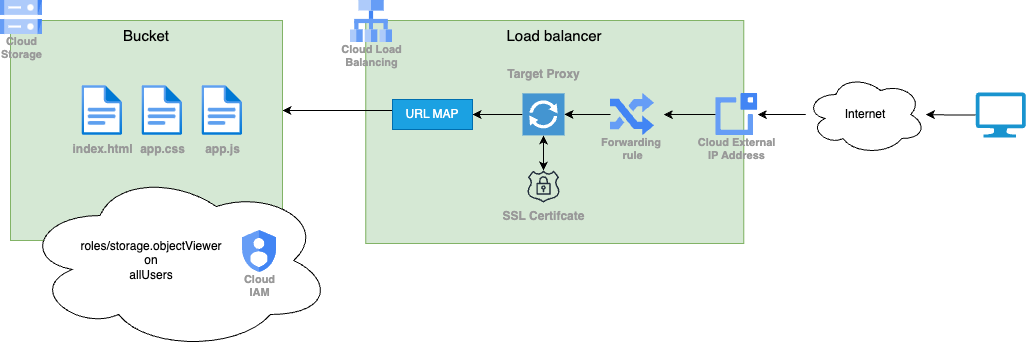

The diagram above was exported from draw.io. Its source (the exported page's mxGraphModel, read from the mxfile embedded in the PNG):
<mxGraphModel dx="1339" dy="883" grid="1" gridSize="10" guides="1" tooltips="1" connect="1" arrows="1" fold="1" page="1" pageScale="1" pageWidth="827" pageHeight="1169" math="0" shadow="0">
  <root>
    <mxCell id="0" />
    <mxCell id="1" parent="0" />
    <mxCell id="2" value="Load balancer" style="rounded=0;whiteSpace=wrap;html=1;fillColor=#d5e8d4;strokeColor=#82b366;verticalAlign=top;fontStyle=0;fontSize=15;" vertex="1" parent="1">
      <mxGeometry x="495.29" y="540" width="378" height="223" as="geometry" />
    </mxCell>
    <mxCell id="3" value="" style="edgeStyle=orthogonalEdgeStyle;rounded=0;orthogonalLoop=1;jettySize=auto;html=1;" edge="1" source="14" target="15" parent="1">
      <mxGeometry relative="1" as="geometry">
        <mxPoint x="420" y="604.5" as="targetPoint" />
        <Array as="points">
          <mxPoint x="460" y="630" />
          <mxPoint x="460" y="630" />
        </Array>
      </mxGeometry>
    </mxCell>
    <mxCell id="4" value="Cloud Load&#10;Balancing" style="sketch=0;html=1;verticalAlign=top;labelPosition=center;verticalLabelPosition=bottom;align=center;spacingTop=-6;fontSize=11;fontStyle=1;fontColor=#999999;shape=image;aspect=fixed;imageAspect=0;image=data:image/svg+xml,(base64 omitted: 904 chars);" vertex="1" parent="1">
      <mxGeometry x="479.99999999999994" y="520" width="42" height="42" as="geometry" />
    </mxCell>
    <mxCell id="5" value="" style="edgeStyle=orthogonalEdgeStyle;rounded=0;orthogonalLoop=1;jettySize=auto;html=1;" edge="1" source="6" parent="1">
      <mxGeometry relative="1" as="geometry">
        <mxPoint x="793.29" y="634" as="targetPoint" />
      </mxGeometry>
    </mxCell>
    <mxCell id="6" value="Cloud External&lt;br&gt;IP Address" style="sketch=0;html=1;verticalAlign=top;labelPosition=center;verticalLabelPosition=bottom;align=center;spacingTop=-6;fontSize=11;fontStyle=1;fontColor=#999999;shape=image;aspect=fixed;imageAspect=0;image=data:image/svg+xml,(base64 omitted: 984 chars);" vertex="1" parent="1">
      <mxGeometry x="845.29" y="613" width="42" height="42" as="geometry" />
    </mxCell>
    <mxCell id="7" value="SSL Certifcate" style="sketch=0;outlineConnect=0;fontColor=#999999;gradientColor=none;fillColor=#232F3D;strokeColor=none;dashed=0;verticalLabelPosition=bottom;verticalAlign=top;align=center;html=1;fontSize=12;fontStyle=1;aspect=fixed;pointerEvents=1;shape=mxgraph.aws4.ssl_padlock;horizontal=1;spacingBottom=0;spacingTop=0;" vertex="1" parent="1">
      <mxGeometry x="656.58" y="690" width="32.85" height="32" as="geometry" />
    </mxCell>
    <mxCell id="8" value="" style="edgeStyle=orthogonalEdgeStyle;rounded=0;orthogonalLoop=1;jettySize=auto;html=1;" edge="1" source="9" target="6" parent="1">
      <mxGeometry relative="1" as="geometry">
        <mxPoint x="1003.29" y="639" as="targetPoint" />
      </mxGeometry>
    </mxCell>
    <mxCell id="9" value="Internet" style="ellipse;shape=cloud;whiteSpace=wrap;html=1;" vertex="1" parent="1">
      <mxGeometry x="935.29" y="594" width="120" height="80" as="geometry" />
    </mxCell>
    <mxCell id="10" value="" style="edgeStyle=orthogonalEdgeStyle;rounded=0;orthogonalLoop=1;jettySize=auto;html=1;" edge="1" source="24" target="13" parent="1">
      <mxGeometry relative="1" as="geometry">
        <mxPoint x="733.29" y="634" as="sourcePoint" />
        <mxPoint x="686.8" y="633.9999999999999" as="targetPoint" />
      </mxGeometry>
    </mxCell>
    <mxCell id="11" value="" style="edgeStyle=orthogonalEdgeStyle;rounded=0;orthogonalLoop=1;jettySize=auto;html=1;" edge="1" source="13" target="14" parent="1">
      <mxGeometry relative="1" as="geometry" />
    </mxCell>
    <mxCell id="12" value="" style="edgeStyle=orthogonalEdgeStyle;rounded=0;orthogonalLoop=1;jettySize=auto;html=1;startArrow=classic;startFill=1;" edge="1" source="13" target="7" parent="1">
      <mxGeometry relative="1" as="geometry" />
    </mxCell>
    <mxCell id="13" value="Target Proxy" style="pointerEvents=1;shadow=0;dashed=0;html=1;strokeColor=none;fillColor=#4495D1;labelPosition=center;verticalLabelPosition=bottom;verticalAlign=top;align=center;outlineConnect=0;shape=mxgraph.veeam.2d.proxy;spacingTop=-75;fontColor=#999999;fontStyle=1" vertex="1" parent="1">
      <mxGeometry x="652" y="612.9" width="42" height="42" as="geometry" />
    </mxCell>
    <mxCell id="14" value="URL MAP" style="rounded=0;whiteSpace=wrap;html=1;fillColor=#1ba1e2;strokeColor=#006EAF;fontColor=#ffffff;" vertex="1" parent="1">
      <mxGeometry x="522" y="619" width="80" height="30" as="geometry" />
    </mxCell>
    <mxCell id="15" value="Bucket" style="rounded=0;whiteSpace=wrap;html=1;horizontal=1;verticalAlign=top;fillColor=#d5e8d4;strokeColor=#82b366;fontStyle=0;fontSize=15;" vertex="1" parent="1">
      <mxGeometry x="140" y="540" width="272" height="220" as="geometry" />
    </mxCell>
    <mxCell id="16" value="roles/storage.objectViewer&lt;div&gt;on&lt;/div&gt;&lt;div&gt;allUsers&lt;/div&gt;" style="ellipse;shape=cloud;whiteSpace=wrap;html=1;spacingLeft=-52;" vertex="1" parent="1">
      <mxGeometry x="152" y="690" width="310" height="180" as="geometry" />
    </mxCell>
    <mxCell id="17" value="index.html" style="image;aspect=fixed;html=1;points=[];align=center;fontSize=12;image=img/lib/azure2/general/File.svg;labelBackgroundColor=none;fontColor=#999999;fontStyle=1" vertex="1" parent="1">
      <mxGeometry x="211.42" y="605" width="40.58" height="50" as="geometry" />
    </mxCell>
    <mxCell id="18" value="app.css" style="image;aspect=fixed;html=1;points=[];align=center;fontSize=12;image=img/lib/azure2/general/File.svg;labelBackgroundColor=none;fontColor=#999999;fontStyle=1" vertex="1" parent="1">
      <mxGeometry x="271.42" y="605" width="40.58" height="50" as="geometry" />
    </mxCell>
    <mxCell id="19" value="app.js" style="image;aspect=fixed;html=1;points=[];align=center;fontSize=12;image=img/lib/azure2/general/File.svg;labelBackgroundColor=none;fontColor=#999999;fontStyle=1" vertex="1" parent="1">
      <mxGeometry x="331.42" y="605" width="40.58" height="50" as="geometry" />
    </mxCell>
    <mxCell id="20" value="Cloud&#10;Storage" style="sketch=0;html=1;verticalAlign=top;labelPosition=center;verticalLabelPosition=bottom;align=center;spacingTop=-6;fontSize=11;fontStyle=1;fontColor=#999999;shape=image;aspect=fixed;imageAspect=0;image=data:image/svg+xml,(base64 omitted: 1124 chars);" vertex="1" parent="1">
      <mxGeometry x="129.99999999999997" y="520" width="42" height="34" as="geometry" />
    </mxCell>
    <mxCell id="21" value="Cloud&#10;IAM" style="sketch=0;html=1;verticalAlign=top;labelPosition=center;verticalLabelPosition=bottom;align=center;spacingTop=-6;fontSize=11;fontStyle=1;fontColor=#999999;shape=image;aspect=fixed;imageAspect=0;image=data:image/svg+xml,(base64 omitted: 1040 chars);" vertex="1" parent="1">
      <mxGeometry x="372" y="750" width="34" height="42" as="geometry" />
    </mxCell>
    <mxCell id="22" value="" style="edgeStyle=orthogonalEdgeStyle;rounded=0;orthogonalLoop=1;jettySize=auto;html=1;" edge="1" source="23" target="9" parent="1">
      <mxGeometry relative="1" as="geometry" />
    </mxCell>
    <mxCell id="23" value="" style="verticalLabelPosition=bottom;html=1;verticalAlign=top;align=center;strokeColor=none;fillColor=#1994CF;shape=mxgraph.azure.computer;pointerEvents=1;" vertex="1" parent="1">
      <mxGeometry x="1105.29" y="612" width="50" height="45" as="geometry" />
    </mxCell>
    <mxCell id="24" value="Forwarding&amp;nbsp;&lt;div&gt;rule&lt;/div&gt;" style="sketch=0;html=1;verticalAlign=top;labelPosition=center;verticalLabelPosition=bottom;align=center;spacingTop=-6;fontSize=11;fontStyle=1;fontColor=#999999;shape=image;aspect=fixed;imageAspect=0;image=data:image/svg+xml,(base64 omitted: 676 chars);" vertex="1" parent="1">
      <mxGeometry x="740" y="613" width="44.1" height="42" as="geometry" />
    </mxCell>
  </root>
</mxGraphModel>